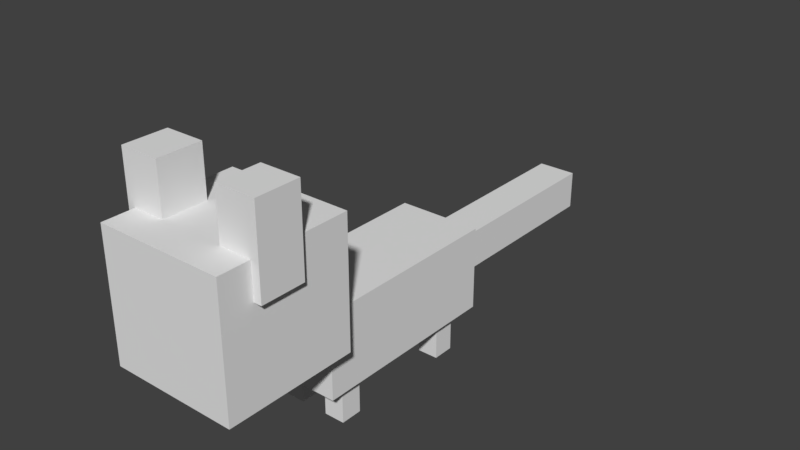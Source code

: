 # Source: castle_critter.blend  (saved by Blender 2.78.0; exported with 4.5.12 LTS)
import bpy
from mathutils import Matrix  # noqa: F401  (used for matrix-valued properties, if any)

bpy.ops.wm.read_factory_settings(use_empty=True)
scene = bpy.context.scene
scene.name = 'Scene'

# ---- collections
col_collection_1 = bpy.data.collections.new('Collection 1'); scene.collection.children.link(col_collection_1)

# ---- world
world_world = bpy.data.worlds.new('World'); scene.world = world_world
world_world.color = (0.05088, 0.05088, 0.05088)
world_world.use_sun_shadow = False
world_world.sun_shadow_jitter_overblur = 0.0
world_world.cycles.sampling_method = 'MANUAL'

# ---- meshes
me_cube_005 = bpy.data.meshes.new('Cube.005')
me_cube_005.from_pydata([(-1.712, -1.804, -3.626), (-1.712, -1.804, 3.626), (-1.712, 1.804, -3.626), (-1.712, 1.804, 3.626), (1.712, -1.804, -3.626), (1.712, -1.804, 3.626), (1.712, 1.804, -3.626), (1.712, 1.804, 3.626)], [], [(1, 3, 2, 0), (3, 7, 6, 2), (7, 5, 4, 6), (5, 1, 0, 4), (0, 2, 6, 4), (5, 7, 3, 1)])
_uv = me_cube_005.uv_layers.new(name='UVMap')
_uv.uv.foreach_set('vector', [0.0156, 0.5624, 3.376e-05, 0.5624, 3.376e-05, 0.5002, 0.0156, 0.5002, 0.06243, 0.5624, 0.04698, 0.5624, 0.04698, 0.5003, 0.06243, 0.5003, 0.04683, 0.5624, 0.03137, 0.5624, 0.03137, 0.5002, 0.04683, 0.5002, 0.03116, 0.5624, 0.01569, 0.5624, 0.01569, 0.5005, 0.03116, 0.5005, 0.0313, 0.5626, 0.04681, 0.5626, 0.04681, 0.5937, 0.0313, 0.5937, 0.01569, 0.5626, 0.0312, 0.5626, 0.0312, 0.5936, 0.01569, 0.5936])
me_cube_005.use_remesh_preserve_volume = False
me_cube_005.use_remesh_preserve_attributes = False
me_cube_005.use_mirror_vertex_groups = False
me_cube_005.update()
me_cube_003 = bpy.data.meshes.new('Cube.003')
me_cube_003.from_pydata([(-1.712, -1.804, -3.626), (-1.712, -1.804, 3.626), (-1.712, 1.804, -3.626), (-1.712, 1.804, 3.626), (1.712, -1.804, -3.626), (1.712, -1.804, 3.626), (1.712, 1.804, -3.626), (1.712, 1.804, 3.626)], [], [(1, 3, 2, 0), (3, 7, 6, 2), (7, 5, 4, 6), (5, 1, 0, 4), (0, 2, 6, 4), (5, 7, 3, 1)])
_uv = me_cube_003.uv_layers.new(name='UVMap')
_uv.uv.foreach_set('vector', [0.0156, 0.5624, 3.376e-05, 0.5624, 3.376e-05, 0.5002, 0.0156, 0.5002, 0.06243, 0.5624, 0.04698, 0.5624, 0.04698, 0.5003, 0.06243, 0.5003, 0.04683, 0.5624, 0.03137, 0.5624, 0.03137, 0.5002, 0.04683, 0.5002, 0.03116, 0.5624, 0.01569, 0.5624, 0.01569, 0.5005, 0.03116, 0.5005, 0.0313, 0.5626, 0.04681, 0.5626, 0.04681, 0.5937, 0.0313, 0.5937, 0.01569, 0.5626, 0.0312, 0.5626, 0.0312, 0.5936, 0.01569, 0.5936])
me_cube_003.use_remesh_preserve_volume = False
me_cube_003.use_remesh_preserve_attributes = False
me_cube_003.use_mirror_vertex_groups = False
me_cube_003.update()
me_cube_000 = bpy.data.meshes.new('Cube.000')
me_cube_000.from_pydata([(-1.712, -1.804, -3.626), (-1.712, -1.804, 3.626), (-1.712, 1.804, -3.626), (-1.712, 1.804, 3.626), (1.712, -1.804, -3.626), (1.712, -1.804, 3.626), (1.712, 1.804, -3.626), (1.712, 1.804, 3.626)], [], [(1, 3, 2, 0), (3, 7, 6, 2), (7, 5, 4, 6), (5, 1, 0, 4), (0, 2, 6, 4), (5, 7, 3, 1)])
_uv = me_cube_000.uv_layers.new(name='UVMap')
_uv.uv.foreach_set('vector', [0.0156, 0.5624, 3.376e-05, 0.5624, 3.376e-05, 0.5002, 0.0156, 0.5002, 0.06243, 0.5624, 0.04698, 0.5624, 0.04698, 0.5003, 0.06243, 0.5003, 0.04683, 0.5624, 0.03137, 0.5624, 0.03137, 0.5002, 0.04683, 0.5002, 0.03116, 0.5624, 0.01569, 0.5624, 0.01569, 0.5005, 0.03116, 0.5005, 0.0313, 0.5626, 0.04681, 0.5626, 0.04681, 0.5937, 0.0313, 0.5937, 0.01569, 0.5626, 0.0312, 0.5626, 0.0312, 0.5936, 0.01569, 0.5936])
me_cube_000.use_remesh_preserve_volume = False
me_cube_000.use_remesh_preserve_attributes = False
me_cube_000.use_mirror_vertex_groups = False
me_cube_000.update()
me_cube_012 = bpy.data.meshes.new('Cube.012')
me_cube_012.from_pydata([(-1.712, -1.804, -3.626), (-1.712, -1.804, 3.626), (-1.712, 1.804, -3.626), (-1.712, 1.804, 3.626), (1.712, -1.804, -3.626), (1.712, -1.804, 3.626), (1.712, 1.804, -3.626), (1.712, 1.804, 3.626)], [], [(1, 3, 2, 0), (3, 7, 6, 2), (7, 5, 4, 6), (5, 1, 0, 4), (0, 2, 6, 4), (5, 7, 3, 1)])
_uv = me_cube_012.uv_layers.new(name='UVMap')
_uv.uv.foreach_set('vector', [0.0156, 0.5624, 3.376e-05, 0.5624, 3.376e-05, 0.5002, 0.0156, 0.5002, 0.06243, 0.5624, 0.04698, 0.5624, 0.04698, 0.5003, 0.06243, 0.5003, 0.04683, 0.5624, 0.03137, 0.5624, 0.03137, 0.5002, 0.04683, 0.5002, 0.03116, 0.5624, 0.01569, 0.5624, 0.01569, 0.5005, 0.03116, 0.5005, 0.0313, 0.5626, 0.04681, 0.5626, 0.04681, 0.5937, 0.0313, 0.5937, 0.01569, 0.5626, 0.0312, 0.5626, 0.0312, 0.5936, 0.01569, 0.5936])
me_cube_012.use_remesh_preserve_volume = False
me_cube_012.use_remesh_preserve_attributes = False
me_cube_012.use_mirror_vertex_groups = False
me_cube_012.update()
me_cube_008 = bpy.data.meshes.new('Cube.008')
me_cube_008.from_pydata([(-1.156, -1.278, -2.457), (-1.156, -1.278, 2.457), (-1.156, 1.278, -2.457), (-1.156, 1.278, 2.457), (1.156, -1.278, -2.457), (1.156, -1.278, 2.457), (1.156, 1.278, -2.457), (1.156, 1.278, 2.457)], [], [(1, 3, 2, 0), (3, 7, 6, 2), (7, 5, 4, 6), (5, 1, 0, 4), (0, 2, 6, 4), (5, 7, 3, 1)])
_uv = me_cube_008.uv_layers.new(name='UVMap')
_uv.uv.foreach_set('vector', [0.01558, 0.4687, 5.637e-05, 0.4687, 5.637e-05, 0.4064, 0.01558, 0.4064, 0.06245, 0.4687, 0.04697, 0.4687, 0.04697, 0.4064, 0.06245, 0.4064, 0.04679, 0.4686, 0.03132, 0.4686, 0.03132, 0.4064, 0.04679, 0.4064, 0.03118, 0.4686, 0.01573, 0.4686, 0.01573, 0.4065, 0.03118, 0.4065, 0.04682, 0.4999, 0.03131, 0.4999, 0.03131, 0.4689, 0.04682, 0.4689, 0.01569, 0.469, 0.03121, 0.469, 0.03121, 0.4999, 0.01569, 0.4999])
me_cube_008.use_remesh_preserve_volume = False
me_cube_008.use_remesh_preserve_attributes = False
me_cube_008.use_mirror_vertex_groups = False
me_cube_008.update()
me_cube_007 = bpy.data.meshes.new('Cube.007')
me_cube_007.from_pydata([(-1.971, -2.04, -1.983), (-1.971, -2.04, 1.983), (-1.971, 2.04, -1.983), (-1.971, 2.04, 1.983), (1.971, -2.04, -1.983), (1.971, -2.04, 1.983), (1.971, 2.04, -1.983), (1.971, 2.04, 1.983)], [], [(1, 3, 2, 0), (3, 7, 6, 2), (7, 5, 4, 6), (5, 1, 0, 4), (0, 2, 6, 4), (5, 7, 3, 1)])
_uv = me_cube_007.uv_layers.new(name='UVMap')
_uv.uv.foreach_set('vector', [0.2343, 0.9062, 0.1876, 0.9062, 0.1876, 0.813, 0.2343, 0.813, 0.3749, 0.9061, 0.3282, 0.9061, 0.3282, 0.8126, 0.3749, 0.8126, 0.3281, 0.9061, 0.2814, 0.9061, 0.2814, 0.8129, 0.3281, 0.8129, 0.2812, 0.9062, 0.2344, 0.9062, 0.2344, 0.813, 0.2812, 0.813, 0.2814, 0.9064, 0.3281, 0.9064, 0.3281, 0.9999, 0.2814, 0.9999, 0.2812, 0.9066, 0.2812, 0.9999, 0.2345, 0.9999, 0.2345, 0.9066])
me_cube_007.use_remesh_preserve_volume = False
me_cube_007.use_remesh_preserve_attributes = False
me_cube_007.use_mirror_vertex_groups = False
me_cube_007.update()
me_cube_004 = bpy.data.meshes.new('Cube.004')
me_cube_004.from_pydata([(-1.156, -1.278, -2.457), (-1.156, -1.278, 2.457), (-1.156, 1.278, -2.457), (-1.156, 1.278, 2.457), (1.156, -1.278, -2.457), (1.156, -1.278, 2.457), (1.156, 1.278, -2.457), (1.156, 1.278, 2.457)], [], [(1, 3, 2, 0), (3, 7, 6, 2), (7, 5, 4, 6), (5, 1, 0, 4), (0, 2, 6, 4), (5, 7, 3, 1)])
_uv = me_cube_004.uv_layers.new(name='UVMap')
_uv.uv.foreach_set('vector', [0.01556, 0.4687, 4.416e-05, 0.4687, 4.417e-05, 0.4064, 0.01556, 0.4064, 0.06246, 0.4686, 0.04697, 0.4686, 0.04697, 0.4064, 0.06246, 0.4064, 0.04681, 0.4686, 0.03132, 0.4686, 0.03132, 0.4064, 0.04681, 0.4064, 0.03121, 0.4687, 0.01573, 0.4687, 0.01573, 0.4065, 0.03121, 0.4065, 0.0468, 0.4999, 0.03131, 0.4999, 0.03131, 0.4689, 0.0468, 0.4689, 0.01569, 0.469, 0.03121, 0.469, 0.03121, 0.4999, 0.01569, 0.4999])
me_cube_004.use_remesh_preserve_volume = False
me_cube_004.use_remesh_preserve_attributes = False
me_cube_004.use_mirror_vertex_groups = False
me_cube_004.update()
me_cube_002 = bpy.data.meshes.new('Cube.002')
me_cube_002.from_pydata([(-2.775, -6.434, -2.745), (-2.775, -6.434, 2.745), (-2.775, 6.434, -2.745), (-2.775, 6.434, 2.745), (2.775, -6.434, -2.745), (2.775, -6.434, 2.745), (2.775, 6.434, -2.745), (2.775, 6.434, 2.745)], [], [(1, 3, 2, 0), (3, 7, 6, 2), (7, 5, 4, 6), (5, 1, 0, 4), (0, 2, 6, 4), (5, 7, 3, 1)])
_uv = me_cube_002.uv_layers.new(name='UVMap')
_uv.uv.foreach_set('vector', [0.07808, 0.6561, 6.347e-05, 0.6561, 6.347e-05, 0.594, 0.07808, 0.594, 0.2187, 0.6557, 0.1877, 0.6557, 0.1877, 0.5944, 0.2187, 0.5944, 0.1874, 0.656, 0.1095, 0.656, 0.1095, 0.5942, 0.1874, 0.5942, 0.0782, 0.5943, 0.1093, 0.5943, 0.1093, 0.656, 0.0782, 0.656, 0.1406, 0.6564, 0.1406, 0.7968, 0.1095, 0.7968, 0.1095, 0.6564, 0.1093, 0.6566, 0.1093, 0.7966, 0.07833, 0.7966, 0.07833, 0.6566])
me_cube_002.use_remesh_preserve_volume = False
me_cube_002.use_remesh_preserve_attributes = False
me_cube_002.use_mirror_vertex_groups = False
me_cube_002.update()
me_cube_001 = bpy.data.meshes.new('Cube.001')
me_cube_001.from_pydata([(-1.293, -7.107, -1.281), (-1.293, -7.107, 1.281), (-1.293, 7.107, -1.281), (-1.293, 7.107, 1.281), (1.293, -7.107, -1.281), (1.293, -7.107, 1.281), (1.293, 7.107, -1.281), (1.293, 7.107, 1.281)], [], [(1, 3, 2, 0), (3, 7, 6, 2), (7, 5, 4, 6), (5, 1, 0, 4), (0, 2, 6, 4), (5, 7, 3, 1)])
_uv = me_cube_001.uv_layers.new(name='UVMap')
_uv.uv.foreach_set('vector', [0.078, 0.8437, 0.0001144, 0.8437, 0.0001144, 0.8127, 0.078, 0.8127, 0.172, 0.8127, 0.1875, 0.8127, 0.1875, 0.8437, 0.172, 0.8437, 0.1718, 0.8436, 0.09386, 0.8436, 0.09386, 0.8127, 0.1718, 0.8127, 0.07819, 0.8127, 0.09366, 0.8127, 0.09366, 0.8437, 0.07819, 0.8437, 0.1093, 0.8439, 0.1093, 0.9999, 0.09379, 0.9999, 0.09379, 0.8439, 0.09369, 0.8439, 0.09369, 0.9997, 0.0782, 0.9997, 0.0782, 0.8439])
me_cube_001.use_remesh_preserve_volume = False
me_cube_001.use_remesh_preserve_attributes = False
me_cube_001.use_mirror_vertex_groups = False
me_cube_001.update()
arm_armature = bpy.data.armatures.new('Armature')  # bones are not reproduced

# ---- objects
ob_armature = bpy.data.objects.new('Armature', arm_armature)
ob_leg_back_left = bpy.data.objects.new('Leg_Back_Left', me_cube_005)
ob_leg_back_right = bpy.data.objects.new('Leg_Back_Right', me_cube_003)
ob_leg_front_right = bpy.data.objects.new('Leg_Front_Right', me_cube_000)
ob_leg_front_left = bpy.data.objects.new('Leg_Front_Left', me_cube_012)
ob_horn_right = bpy.data.objects.new('Horn_Right', me_cube_008)
ob_head = bpy.data.objects.new('Head', me_cube_007)
ob_horn_left = bpy.data.objects.new('Horn_Left', me_cube_004)
ob_body = bpy.data.objects.new('Body', me_cube_002)
ob_tail = bpy.data.objects.new('Tail', me_cube_001)

# ---- transforms, parenting, visibility, modifiers, constraints
ob_armature.location = (2.212e-17, -0.1627, 0.2929)
ob_armature.rotation_euler = (-1.571, -2.22e-16, 2.22e-16)
ob_armature.scale = (0.4096, 0.4096, 0.4096)
ob_armature.show_in_front = True
ob_armature.lineart.crease_threshold = 0.0
ob_leg_back_left.parent = ob_armature
ob_leg_back_left.matrix_parent_inverse = Matrix(((2.441, 5.421e-16, 5.421e-16, -1.246e-16), (5.421e-16, -1.067e-07, -2.441, 0.7151), (-5.421e-16, 2.441, -1.067e-07, 0.3973), (0.0, 0.0, 0.0, 1.0)))
ob_leg_back_left.location = (0.08608, 0.09958, 0.08369)
ob_leg_back_left.scale = (0.0219, 0.0219, 0.0219)
ob_leg_back_left.lineart.crease_threshold = 0.0
_vg = ob_leg_back_left.vertex_groups.new(name='Body')
_vg = ob_leg_back_left.vertex_groups.new(name='Tail')
_vg = ob_leg_back_left.vertex_groups.new(name='Leg_Front_Left')
_vg = ob_leg_back_left.vertex_groups.new(name='Leg_Front_Right')
_vg = ob_leg_back_left.vertex_groups.new(name='Leg_Back_Left')
_vg.add([0, 1, 2, 3, 4, 5, 6, 7], 1.0, 'REPLACE')
_vg = ob_leg_back_left.vertex_groups.new(name='Leg_Back_Right')
_vg = ob_leg_back_left.vertex_groups.new(name='Head')
_vg = ob_leg_back_left.vertex_groups.new(name='Horn_Right')
_vg = ob_leg_back_left.vertex_groups.new(name='Horn_Left')
_m = ob_leg_back_left.modifiers.new('Armature', 'ARMATURE')
_m.object = ob_armature
ob_leg_back_right.parent = ob_armature
ob_leg_back_right.matrix_parent_inverse = Matrix(((2.441, 5.421e-16, 5.421e-16, -1.246e-16), (5.421e-16, -1.067e-07, -2.441, 0.7151), (-5.421e-16, 2.441, -1.067e-07, 0.3973), (0.0, 0.0, 0.0, 1.0)))
ob_leg_back_right.location = (-0.08764, 0.09958, 0.08369)
ob_leg_back_right.scale = (0.0219, 0.0219, 0.0219)
ob_leg_back_right.lineart.crease_threshold = 0.0
_vg = ob_leg_back_right.vertex_groups.new(name='Body')
_vg = ob_leg_back_right.vertex_groups.new(name='Tail')
_vg = ob_leg_back_right.vertex_groups.new(name='Leg_Front_Left')
_vg = ob_leg_back_right.vertex_groups.new(name='Leg_Front_Right')
_vg = ob_leg_back_right.vertex_groups.new(name='Leg_Back_Left')
_vg = ob_leg_back_right.vertex_groups.new(name='Leg_Back_Right')
_vg.add([0, 1, 2, 3, 4, 5, 6, 7], 1.0, 'REPLACE')
_vg = ob_leg_back_right.vertex_groups.new(name='Head')
_vg = ob_leg_back_right.vertex_groups.new(name='Horn_Right')
_vg = ob_leg_back_right.vertex_groups.new(name='Horn_Left')
_m = ob_leg_back_right.modifiers.new('Armature', 'ARMATURE')
_m.object = ob_armature
ob_leg_front_right.parent = ob_armature
ob_leg_front_right.matrix_parent_inverse = Matrix(((2.441, 5.421e-16, 5.421e-16, -1.246e-16), (5.421e-16, -1.067e-07, -2.441, 0.7151), (-5.421e-16, 2.441, -1.067e-07, 0.3973), (0.0, 0.0, 0.0, 1.0)))
ob_leg_front_right.location = (-0.08764, -0.372, 0.08369)
ob_leg_front_right.scale = (0.0219, 0.0219, 0.0219)
ob_leg_front_right.lineart.crease_threshold = 0.0
_vg = ob_leg_front_right.vertex_groups.new(name='Body')
_vg = ob_leg_front_right.vertex_groups.new(name='Tail')
_vg = ob_leg_front_right.vertex_groups.new(name='Leg_Front_Left')
_vg = ob_leg_front_right.vertex_groups.new(name='Leg_Front_Right')
_vg.add([0, 1, 2, 3, 4, 5, 6, 7], 1.0, 'REPLACE')
_vg = ob_leg_front_right.vertex_groups.new(name='Leg_Back_Left')
_vg = ob_leg_front_right.vertex_groups.new(name='Leg_Back_Right')
_vg = ob_leg_front_right.vertex_groups.new(name='Head')
_vg = ob_leg_front_right.vertex_groups.new(name='Horn_Right')
_vg = ob_leg_front_right.vertex_groups.new(name='Horn_Left')
_m = ob_leg_front_right.modifiers.new('Armature', 'ARMATURE')
_m.object = ob_armature
ob_leg_front_left.parent = ob_armature
ob_leg_front_left.matrix_parent_inverse = Matrix(((2.441, 5.421e-16, 5.421e-16, -1.246e-16), (5.421e-16, -1.067e-07, -2.441, 0.7151), (-5.421e-16, 2.441, -1.067e-07, 0.3973), (0.0, 0.0, 0.0, 1.0)))
ob_leg_front_left.location = (0.08608, -0.372, 0.08369)
ob_leg_front_left.scale = (0.0219, 0.0219, 0.0219)
ob_leg_front_left.lineart.crease_threshold = 0.0
_vg = ob_leg_front_left.vertex_groups.new(name='Body')
_vg = ob_leg_front_left.vertex_groups.new(name='Tail')
_vg = ob_leg_front_left.vertex_groups.new(name='Leg_Front_Left')
_vg.add([0, 1, 2, 3, 4, 5, 6, 7], 1.0, 'REPLACE')
_vg = ob_leg_front_left.vertex_groups.new(name='Leg_Front_Right')
_vg = ob_leg_front_left.vertex_groups.new(name='Leg_Back_Left')
_vg = ob_leg_front_left.vertex_groups.new(name='Leg_Back_Right')
_vg = ob_leg_front_left.vertex_groups.new(name='Head')
_vg = ob_leg_front_left.vertex_groups.new(name='Horn_Right')
_vg = ob_leg_front_left.vertex_groups.new(name='Horn_Left')
_m = ob_leg_front_left.modifiers.new('Armature', 'ARMATURE')
_m.object = ob_armature
ob_horn_right.parent = ob_armature
ob_horn_right.matrix_parent_inverse = Matrix(((2.441, 5.421e-16, 5.421e-16, -1.246e-16), (5.421e-16, -1.067e-07, -2.441, 0.7151), (-5.421e-16, 2.441, -1.067e-07, 0.3973), (0.0, 0.0, 0.0, 1.0)))
ob_horn_right.location = (-0.1803, -0.763, 0.8359)
ob_horn_right.scale = (0.06164, 0.06164, 0.06164)
ob_horn_right.lineart.crease_threshold = 0.0
_vg = ob_horn_right.vertex_groups.new(name='Body')
_vg = ob_horn_right.vertex_groups.new(name='Tail')
_vg = ob_horn_right.vertex_groups.new(name='Leg_Front_Left')
_vg = ob_horn_right.vertex_groups.new(name='Leg_Front_Right')
_vg = ob_horn_right.vertex_groups.new(name='Leg_Back_Left')
_vg = ob_horn_right.vertex_groups.new(name='Leg_Back_Right')
_vg = ob_horn_right.vertex_groups.new(name='Head')
_vg = ob_horn_right.vertex_groups.new(name='Horn_Right')
_vg.add([0, 1, 2, 3, 4, 5, 6, 7], 1.0, 'REPLACE')
_vg = ob_horn_right.vertex_groups.new(name='Horn_Left')
_m = ob_horn_right.modifiers.new('Armature', 'ARMATURE')
_m.object = ob_armature
ob_head.parent = ob_armature
ob_head.matrix_parent_inverse = Matrix(((2.441, 5.421e-16, 5.421e-16, -1.246e-16), (5.421e-16, -1.067e-07, -2.441, 0.7151), (-5.421e-16, 2.441, -1.067e-07, 0.3973), (0.0, 0.0, 0.0, 1.0)))
ob_head.location = (0.003596, -0.7206, 0.5804)
ob_head.scale = (0.1154, 0.1154, 0.1154)
ob_head.lineart.crease_threshold = 0.0
_vg = ob_head.vertex_groups.new(name='Body')
_vg = ob_head.vertex_groups.new(name='Tail')
_vg = ob_head.vertex_groups.new(name='Leg_Front_Left')
_vg = ob_head.vertex_groups.new(name='Leg_Front_Right')
_vg = ob_head.vertex_groups.new(name='Leg_Back_Left')
_vg = ob_head.vertex_groups.new(name='Leg_Back_Right')
_vg = ob_head.vertex_groups.new(name='Head')
_vg.add([0, 1, 2, 3, 4, 5, 6, 7], 1.0, 'REPLACE')
_vg = ob_head.vertex_groups.new(name='Horn_Right')
_vg = ob_head.vertex_groups.new(name='Horn_Left')
_m = ob_head.modifiers.new('Armature', 'ARMATURE')
_m.object = ob_armature
ob_horn_left.parent = ob_armature
ob_horn_left.matrix_parent_inverse = Matrix(((2.441, 5.421e-16, 5.421e-16, -1.246e-16), (5.421e-16, -1.067e-07, -2.441, 0.7151), (-5.421e-16, 2.441, -1.067e-07, 0.3973), (0.0, 0.0, 0.0, 1.0)))
ob_horn_left.location = (0.1879, -0.763, 0.8359)
ob_horn_left.scale = (0.06164, 0.06164, 0.06164)
ob_horn_left.lineart.crease_threshold = 0.0
_vg = ob_horn_left.vertex_groups.new(name='Body')
_vg = ob_horn_left.vertex_groups.new(name='Tail')
_vg = ob_horn_left.vertex_groups.new(name='Leg_Front_Left')
_vg = ob_horn_left.vertex_groups.new(name='Leg_Front_Right')
_vg = ob_horn_left.vertex_groups.new(name='Leg_Back_Left')
_vg = ob_horn_left.vertex_groups.new(name='Leg_Back_Right')
_vg = ob_horn_left.vertex_groups.new(name='Head')
_vg = ob_horn_left.vertex_groups.new(name='Horn_Right')
_vg = ob_horn_left.vertex_groups.new(name='Horn_Left')
_vg.add([0, 1, 2, 3, 4, 5, 6, 7], 1.0, 'REPLACE')
_m = ob_horn_left.modifiers.new('Armature', 'ARMATURE')
_m.object = ob_armature
ob_body.parent = ob_armature
ob_body.matrix_parent_inverse = Matrix(((2.441, 5.421e-16, 5.421e-16, -1.246e-16), (5.421e-16, -1.067e-07, -2.441, 0.7151), (-5.421e-16, 2.441, -1.067e-07, 0.3973), (0.0, 0.0, 0.0, 1.0)))
ob_body.location = (0.00343, -0.1336, 0.2982)
ob_body.scale = (0.05511, 0.05511, 0.05511)
ob_body.lineart.crease_threshold = 0.0
_vg = ob_body.vertex_groups.new(name='Body')
_vg.add([0, 1, 2, 3, 4, 5, 6, 7], 1.0, 'REPLACE')
_vg = ob_body.vertex_groups.new(name='Tail')
_vg = ob_body.vertex_groups.new(name='Leg_Front_Left')
_vg = ob_body.vertex_groups.new(name='Leg_Front_Right')
_vg = ob_body.vertex_groups.new(name='Leg_Back_Left')
_vg = ob_body.vertex_groups.new(name='Leg_Back_Right')
_vg = ob_body.vertex_groups.new(name='Head')
_vg = ob_body.vertex_groups.new(name='Horn_Right')
_vg = ob_body.vertex_groups.new(name='Horn_Left')
_m = ob_body.modifiers.new('Armature', 'ARMATURE')
_m.object = ob_armature
ob_tail.parent = ob_armature
ob_tail.matrix_parent_inverse = Matrix(((2.441, 5.421e-16, 5.421e-16, -1.246e-16), (5.421e-16, -1.067e-07, -2.441, 0.7151), (-5.421e-16, 2.441, -1.067e-07, 0.3973), (0.0, 0.0, 0.0, 1.0)))
ob_tail.location = (-0.00281, 0.5841, 0.2918)
ob_tail.scale = (0.05534, 0.05534, 0.05534)
ob_tail.lineart.crease_threshold = 0.0
_vg = ob_tail.vertex_groups.new(name='Body')
_vg = ob_tail.vertex_groups.new(name='Tail')
_vg.add([0, 1, 2, 3, 4, 5, 6, 7], 1.0, 'REPLACE')
_vg = ob_tail.vertex_groups.new(name='Leg_Front_Left')
_vg = ob_tail.vertex_groups.new(name='Leg_Front_Right')
_vg = ob_tail.vertex_groups.new(name='Leg_Back_Left')
_vg = ob_tail.vertex_groups.new(name='Leg_Back_Right')
_vg = ob_tail.vertex_groups.new(name='Head')
_vg = ob_tail.vertex_groups.new(name='Horn_Right')
_vg = ob_tail.vertex_groups.new(name='Horn_Left')
_m = ob_tail.modifiers.new('Armature', 'ARMATURE')
_m.object = ob_armature

# ---- collection membership
col_collection_1.objects.link(ob_armature)
col_collection_1.objects.link(ob_leg_back_left)
col_collection_1.objects.link(ob_leg_back_right)
col_collection_1.objects.link(ob_leg_front_right)
col_collection_1.objects.link(ob_leg_front_left)
col_collection_1.objects.link(ob_horn_right)
col_collection_1.objects.link(ob_head)
col_collection_1.objects.link(ob_horn_left)
col_collection_1.objects.link(ob_body)
col_collection_1.objects.link(ob_tail)

# ---- scene / render settings (as saved in the file)
scene.frame_start = 0; scene.frame_end = 40; scene.frame_set(0)
scene.render.engine = 'BLENDER_EEVEE_NEXT'
scene.render.resolution_percentage = 50
scene.render.dither_intensity = 0.0
scene.cycles.use_denoising = False
scene.cycles.samples = 128
scene.cycles.sampling_pattern = 'TABULATED_SOBOL'
scene.cycles.light_sampling_threshold = 0.0
scene.cycles.use_adaptive_sampling = False
scene.cycles.use_light_tree = False
scene.cycles.blur_glossy = 0.0
scene.cycles.sample_clamp_indirect = 0.0
scene.view_settings.view_transform = 'Standard'
bpy.context.view_layer.update()

# ---- added for rendering (the .blend has no active camera and no usable light): camera, sun
cam_auto = bpy.data.cameras.new('AutoCamera')
cam_auto.lens = 50.0
cam_auto.sensor_width = 36.0
cam_auto.clip_end = 1000.0
ob_auto_camera = bpy.data.objects.new('AutoCamera', cam_auto)
scene.collection.objects.link(ob_auto_camera)
ob_auto_camera.location = (2.06535, -2.46309, 2.14501)
ob_auto_camera.rotation_euler = (1.09748, -7.21219e-08, 0.694738)
scene.camera = ob_auto_camera
light_auto_sun = bpy.data.lights.new('AutoSun', 'SUN')
light_auto_sun.energy = 3.0
light_auto_sun.angle = 0.0523599
ob_auto_sun = bpy.data.objects.new('AutoSun', light_auto_sun)
scene.collection.objects.link(ob_auto_sun)
ob_auto_sun.rotation_euler = (0.872665, 0.174533, 0.523599)
bpy.context.view_layer.update()
